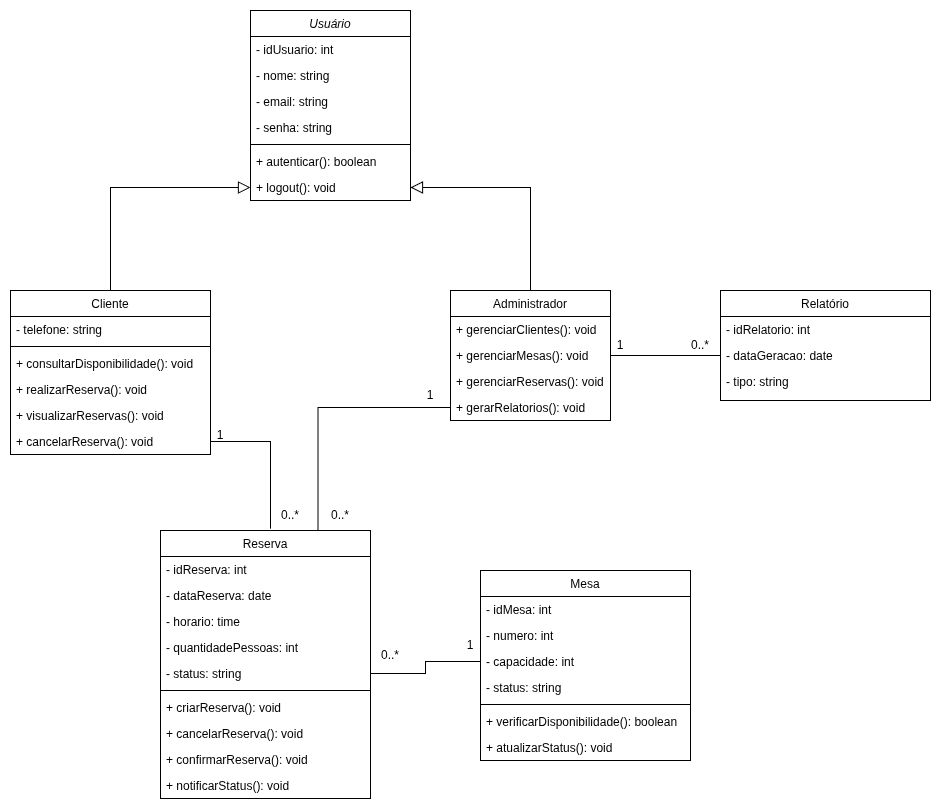

The diagram above was exported from draw.io. Its source (the exported page's mxGraphModel, read from the mxfile embedded in the PNG):
<mxGraphModel dx="1210" dy="1169" grid="1" gridSize="10" guides="1" tooltips="1" connect="1" arrows="1" fold="1" page="1" pageScale="1" pageWidth="827" pageHeight="1169" math="0" shadow="0">
  <root>
    <mxCell id="WIyWlLk6GJQsqaUBKTNV-0" />
    <mxCell id="WIyWlLk6GJQsqaUBKTNV-1" parent="WIyWlLk6GJQsqaUBKTNV-0" />
    <mxCell id="zkfFHV4jXpPFQw0GAbJ--0" parent="WIyWlLk6GJQsqaUBKTNV-1" style="swimlane;fontStyle=2;align=center;verticalAlign=top;childLayout=stackLayout;horizontal=1;startSize=26;horizontalStack=0;resizeParent=1;resizeLast=0;collapsible=1;marginBottom=0;rounded=0;shadow=0;strokeWidth=1;" value="Usuário" vertex="1">
      <mxGeometry height="190" width="160" x="320" y="40" as="geometry">
        <mxRectangle height="26" width="160" x="230" y="140" as="alternateBounds" />
      </mxGeometry>
    </mxCell>
    <mxCell id="zkfFHV4jXpPFQw0GAbJ--1" parent="zkfFHV4jXpPFQw0GAbJ--0" style="text;align=left;verticalAlign=top;spacingLeft=4;spacingRight=4;overflow=hidden;rotatable=0;points=[[0,0.5],[1,0.5]];portConstraint=eastwest;" value="- idUsuario: int" vertex="1">
      <mxGeometry height="26" width="160" y="26" as="geometry" />
    </mxCell>
    <mxCell id="zkfFHV4jXpPFQw0GAbJ--2" parent="zkfFHV4jXpPFQw0GAbJ--0" style="text;align=left;verticalAlign=top;spacingLeft=4;spacingRight=4;overflow=hidden;rotatable=0;points=[[0,0.5],[1,0.5]];portConstraint=eastwest;rounded=0;shadow=0;html=0;" value="- nome: string" vertex="1">
      <mxGeometry height="26" width="160" y="52" as="geometry" />
    </mxCell>
    <mxCell id="zkfFHV4jXpPFQw0GAbJ--3" parent="zkfFHV4jXpPFQw0GAbJ--0" style="text;align=left;verticalAlign=top;spacingLeft=4;spacingRight=4;overflow=hidden;rotatable=0;points=[[0,0.5],[1,0.5]];portConstraint=eastwest;rounded=0;shadow=0;html=0;" value="- email: string" vertex="1">
      <mxGeometry height="26" width="160" y="78" as="geometry" />
    </mxCell>
    <mxCell id="zf7pNnouPMDpndKnbwBO-2" parent="zkfFHV4jXpPFQw0GAbJ--0" style="text;align=left;verticalAlign=top;spacingLeft=4;spacingRight=4;overflow=hidden;rotatable=0;points=[[0,0.5],[1,0.5]];portConstraint=eastwest;rounded=0;shadow=0;html=0;" value="- senha: string" vertex="1">
      <mxGeometry height="26" width="160" y="104" as="geometry" />
    </mxCell>
    <mxCell id="zkfFHV4jXpPFQw0GAbJ--4" parent="zkfFHV4jXpPFQw0GAbJ--0" style="line;html=1;strokeWidth=1;align=left;verticalAlign=middle;spacingTop=-1;spacingLeft=3;spacingRight=3;rotatable=0;labelPosition=right;points=[];portConstraint=eastwest;" value="" vertex="1">
      <mxGeometry height="8" width="160" y="130" as="geometry" />
    </mxCell>
    <mxCell id="zkfFHV4jXpPFQw0GAbJ--5" parent="zkfFHV4jXpPFQw0GAbJ--0" style="text;align=left;verticalAlign=top;spacingLeft=4;spacingRight=4;overflow=hidden;rotatable=0;points=[[0,0.5],[1,0.5]];portConstraint=eastwest;" value="+ autenticar(): boolean" vertex="1">
      <mxGeometry height="26" width="160" y="138" as="geometry" />
    </mxCell>
    <mxCell id="zf7pNnouPMDpndKnbwBO-0" parent="zkfFHV4jXpPFQw0GAbJ--0" style="text;align=left;verticalAlign=top;spacingLeft=4;spacingRight=4;overflow=hidden;rotatable=0;points=[[0,0.5],[1,0.5]];portConstraint=eastwest;" value="+ logout(): void" vertex="1">
      <mxGeometry height="26" width="160" y="164" as="geometry" />
    </mxCell>
    <mxCell id="zf7pNnouPMDpndKnbwBO-55" edge="1" parent="WIyWlLk6GJQsqaUBKTNV-1" source="zkfFHV4jXpPFQw0GAbJ--6" style="edgeStyle=orthogonalEdgeStyle;rounded=0;orthogonalLoop=1;jettySize=auto;html=1;exitX=0.5;exitY=0;exitDx=0;exitDy=0;entryX=0;entryY=0.5;entryDx=0;entryDy=0;endSize=10;endArrow=block;endFill=0;" target="zf7pNnouPMDpndKnbwBO-0">
      <mxGeometry relative="1" as="geometry" />
    </mxCell>
    <mxCell id="zkfFHV4jXpPFQw0GAbJ--6" parent="WIyWlLk6GJQsqaUBKTNV-1" style="swimlane;fontStyle=0;align=center;verticalAlign=top;childLayout=stackLayout;horizontal=1;startSize=26;horizontalStack=0;resizeParent=1;resizeLast=0;collapsible=1;marginBottom=0;rounded=0;shadow=0;strokeWidth=1;" value="Cliente" vertex="1">
      <mxGeometry height="164" width="200" x="80" y="320" as="geometry">
        <mxRectangle height="26" width="160" x="130" y="380" as="alternateBounds" />
      </mxGeometry>
    </mxCell>
    <mxCell id="zkfFHV4jXpPFQw0GAbJ--7" parent="zkfFHV4jXpPFQw0GAbJ--6" style="text;align=left;verticalAlign=top;spacingLeft=4;spacingRight=4;overflow=hidden;rotatable=0;points=[[0,0.5],[1,0.5]];portConstraint=eastwest;" value="- telefone: string" vertex="1">
      <mxGeometry height="26" width="200" y="26" as="geometry" />
    </mxCell>
    <mxCell id="zkfFHV4jXpPFQw0GAbJ--9" parent="zkfFHV4jXpPFQw0GAbJ--6" style="line;html=1;strokeWidth=1;align=left;verticalAlign=middle;spacingTop=-1;spacingLeft=3;spacingRight=3;rotatable=0;labelPosition=right;points=[];portConstraint=eastwest;" value="" vertex="1">
      <mxGeometry height="8" width="200" y="52" as="geometry" />
    </mxCell>
    <mxCell id="zkfFHV4jXpPFQw0GAbJ--10" parent="zkfFHV4jXpPFQw0GAbJ--6" style="text;align=left;verticalAlign=top;spacingLeft=4;spacingRight=4;overflow=hidden;rotatable=0;points=[[0,0.5],[1,0.5]];portConstraint=eastwest;fontStyle=0" value="+ consultarDisponibilidade(): void" vertex="1">
      <mxGeometry height="26" width="200" y="60" as="geometry" />
    </mxCell>
    <mxCell id="zkfFHV4jXpPFQw0GAbJ--11" parent="zkfFHV4jXpPFQw0GAbJ--6" style="text;align=left;verticalAlign=top;spacingLeft=4;spacingRight=4;overflow=hidden;rotatable=0;points=[[0,0.5],[1,0.5]];portConstraint=eastwest;" value="+ realizarReserva(): void" vertex="1">
      <mxGeometry height="26" width="200" y="86" as="geometry" />
    </mxCell>
    <mxCell id="zf7pNnouPMDpndKnbwBO-3" parent="zkfFHV4jXpPFQw0GAbJ--6" style="text;align=left;verticalAlign=top;spacingLeft=4;spacingRight=4;overflow=hidden;rotatable=0;points=[[0,0.5],[1,0.5]];portConstraint=eastwest;" value="+ visualizarReservas(): void" vertex="1">
      <mxGeometry height="26" width="200" y="112" as="geometry" />
    </mxCell>
    <mxCell id="zf7pNnouPMDpndKnbwBO-4" parent="zkfFHV4jXpPFQw0GAbJ--6" style="text;align=left;verticalAlign=top;spacingLeft=4;spacingRight=4;overflow=hidden;rotatable=0;points=[[0,0.5],[1,0.5]];portConstraint=eastwest;" value="+ cancelarReserva(): void" vertex="1">
      <mxGeometry height="26" width="200" y="138" as="geometry" />
    </mxCell>
    <mxCell id="zf7pNnouPMDpndKnbwBO-54" edge="1" parent="WIyWlLk6GJQsqaUBKTNV-1" source="zkfFHV4jXpPFQw0GAbJ--13" style="edgeStyle=orthogonalEdgeStyle;rounded=0;orthogonalLoop=1;jettySize=auto;html=1;exitX=0.5;exitY=0;exitDx=0;exitDy=0;entryX=1;entryY=0.5;entryDx=0;entryDy=0;endArrow=block;endFill=0;strokeWidth=1;endSize=10;" target="zf7pNnouPMDpndKnbwBO-0">
      <mxGeometry relative="1" as="geometry" />
    </mxCell>
    <mxCell id="zkfFHV4jXpPFQw0GAbJ--13" parent="WIyWlLk6GJQsqaUBKTNV-1" style="swimlane;fontStyle=0;align=center;verticalAlign=top;childLayout=stackLayout;horizontal=1;startSize=26;horizontalStack=0;resizeParent=1;resizeLast=0;collapsible=1;marginBottom=0;rounded=0;shadow=0;strokeWidth=1;" value="Administrador" vertex="1">
      <mxGeometry height="130" width="160" x="520" y="320" as="geometry">
        <mxRectangle height="26" width="170" x="340" y="380" as="alternateBounds" />
      </mxGeometry>
    </mxCell>
    <mxCell id="zf7pNnouPMDpndKnbwBO-13" parent="zkfFHV4jXpPFQw0GAbJ--13" style="text;align=left;verticalAlign=top;spacingLeft=4;spacingRight=4;overflow=hidden;rotatable=0;points=[[0,0.5],[1,0.5]];portConstraint=eastwest;" value="+ gerenciarClientes(): void" vertex="1">
      <mxGeometry height="26" width="160" y="26" as="geometry" />
    </mxCell>
    <mxCell id="zf7pNnouPMDpndKnbwBO-14" parent="zkfFHV4jXpPFQw0GAbJ--13" style="text;align=left;verticalAlign=top;spacingLeft=4;spacingRight=4;overflow=hidden;rotatable=0;points=[[0,0.5],[1,0.5]];portConstraint=eastwest;" value="+ gerenciarMesas(): void" vertex="1">
      <mxGeometry height="26" width="160" y="52" as="geometry" />
    </mxCell>
    <mxCell id="zf7pNnouPMDpndKnbwBO-15" parent="zkfFHV4jXpPFQw0GAbJ--13" style="text;align=left;verticalAlign=top;spacingLeft=4;spacingRight=4;overflow=hidden;rotatable=0;points=[[0,0.5],[1,0.5]];portConstraint=eastwest;" value="+ gerenciarReservas(): void" vertex="1">
      <mxGeometry height="26" width="160" y="78" as="geometry" />
    </mxCell>
    <mxCell id="zf7pNnouPMDpndKnbwBO-16" parent="zkfFHV4jXpPFQw0GAbJ--13" style="text;align=left;verticalAlign=top;spacingLeft=4;spacingRight=4;overflow=hidden;rotatable=0;points=[[0,0.5],[1,0.5]];portConstraint=eastwest;" value="+ gerarRelatorios(): void" vertex="1">
      <mxGeometry height="26" width="160" y="104" as="geometry" />
    </mxCell>
    <mxCell id="zf7pNnouPMDpndKnbwBO-19" parent="WIyWlLk6GJQsqaUBKTNV-1" style="swimlane;fontStyle=0;align=center;verticalAlign=top;childLayout=stackLayout;horizontal=1;startSize=26;horizontalStack=0;resizeParent=1;resizeLast=0;collapsible=1;marginBottom=0;rounded=0;shadow=0;strokeWidth=1;" value="Mesa" vertex="1">
      <mxGeometry height="190" width="210" x="550" y="600" as="geometry">
        <mxRectangle height="26" width="170" x="340" y="380" as="alternateBounds" />
      </mxGeometry>
    </mxCell>
    <mxCell id="zf7pNnouPMDpndKnbwBO-20" parent="zf7pNnouPMDpndKnbwBO-19" style="text;align=left;verticalAlign=top;spacingLeft=4;spacingRight=4;overflow=hidden;rotatable=0;points=[[0,0.5],[1,0.5]];portConstraint=eastwest;" value="- idMesa: int" vertex="1">
      <mxGeometry height="26" width="210" y="26" as="geometry" />
    </mxCell>
    <mxCell id="zf7pNnouPMDpndKnbwBO-28" parent="zf7pNnouPMDpndKnbwBO-19" style="text;align=left;verticalAlign=top;spacingLeft=4;spacingRight=4;overflow=hidden;rotatable=0;points=[[0,0.5],[1,0.5]];portConstraint=eastwest;" value="- numero: int" vertex="1">
      <mxGeometry height="26" width="210" y="52" as="geometry" />
    </mxCell>
    <mxCell id="zf7pNnouPMDpndKnbwBO-29" parent="zf7pNnouPMDpndKnbwBO-19" style="text;align=left;verticalAlign=top;spacingLeft=4;spacingRight=4;overflow=hidden;rotatable=0;points=[[0,0.5],[1,0.5]];portConstraint=eastwest;" value="- capacidade: int" vertex="1">
      <mxGeometry height="26" width="210" y="78" as="geometry" />
    </mxCell>
    <mxCell id="zf7pNnouPMDpndKnbwBO-27" parent="zf7pNnouPMDpndKnbwBO-19" style="text;align=left;verticalAlign=top;spacingLeft=4;spacingRight=4;overflow=hidden;rotatable=0;points=[[0,0.5],[1,0.5]];portConstraint=eastwest;" value="- status: string" vertex="1">
      <mxGeometry height="26" width="210" y="104" as="geometry" />
    </mxCell>
    <mxCell id="zf7pNnouPMDpndKnbwBO-21" parent="zf7pNnouPMDpndKnbwBO-19" style="line;html=1;strokeWidth=1;align=left;verticalAlign=middle;spacingTop=-1;spacingLeft=3;spacingRight=3;rotatable=0;labelPosition=right;points=[];portConstraint=eastwest;" value="" vertex="1">
      <mxGeometry height="8" width="210" y="130" as="geometry" />
    </mxCell>
    <mxCell id="zf7pNnouPMDpndKnbwBO-22" parent="zf7pNnouPMDpndKnbwBO-19" style="text;align=left;verticalAlign=top;spacingLeft=4;spacingRight=4;overflow=hidden;rotatable=0;points=[[0,0.5],[1,0.5]];portConstraint=eastwest;" value="+ verificarDisponibilidade(): boolean" vertex="1">
      <mxGeometry height="26" width="210" y="138" as="geometry" />
    </mxCell>
    <mxCell id="zf7pNnouPMDpndKnbwBO-23" parent="zf7pNnouPMDpndKnbwBO-19" style="text;align=left;verticalAlign=top;spacingLeft=4;spacingRight=4;overflow=hidden;rotatable=0;points=[[0,0.5],[1,0.5]];portConstraint=eastwest;" value="+ atualizarStatus(): void" vertex="1">
      <mxGeometry height="26" width="210" y="164" as="geometry" />
    </mxCell>
    <mxCell id="zf7pNnouPMDpndKnbwBO-30" parent="WIyWlLk6GJQsqaUBKTNV-1" style="swimlane;fontStyle=0;align=center;verticalAlign=top;childLayout=stackLayout;horizontal=1;startSize=26;horizontalStack=0;resizeParent=1;resizeLast=0;collapsible=1;marginBottom=0;rounded=0;shadow=0;strokeWidth=1;" value="Reserva" vertex="1">
      <mxGeometry height="268" width="210" x="230" y="560" as="geometry">
        <mxRectangle height="26" width="170" x="340" y="380" as="alternateBounds" />
      </mxGeometry>
    </mxCell>
    <mxCell id="zf7pNnouPMDpndKnbwBO-31" parent="zf7pNnouPMDpndKnbwBO-30" style="text;align=left;verticalAlign=top;spacingLeft=4;spacingRight=4;overflow=hidden;rotatable=0;points=[[0,0.5],[1,0.5]];portConstraint=eastwest;" value="- idReserva: int" vertex="1">
      <mxGeometry height="26" width="210" y="26" as="geometry" />
    </mxCell>
    <mxCell id="zf7pNnouPMDpndKnbwBO-32" parent="zf7pNnouPMDpndKnbwBO-30" style="text;align=left;verticalAlign=top;spacingLeft=4;spacingRight=4;overflow=hidden;rotatable=0;points=[[0,0.5],[1,0.5]];portConstraint=eastwest;" value="- dataReserva: date" vertex="1">
      <mxGeometry height="26" width="210" y="52" as="geometry" />
    </mxCell>
    <mxCell id="zf7pNnouPMDpndKnbwBO-33" parent="zf7pNnouPMDpndKnbwBO-30" style="text;align=left;verticalAlign=top;spacingLeft=4;spacingRight=4;overflow=hidden;rotatable=0;points=[[0,0.5],[1,0.5]];portConstraint=eastwest;" value="- horario: time" vertex="1">
      <mxGeometry height="26" width="210" y="78" as="geometry" />
    </mxCell>
    <mxCell id="zf7pNnouPMDpndKnbwBO-34" parent="zf7pNnouPMDpndKnbwBO-30" style="text;align=left;verticalAlign=top;spacingLeft=4;spacingRight=4;overflow=hidden;rotatable=0;points=[[0,0.5],[1,0.5]];portConstraint=eastwest;" value="- quantidadePessoas: int" vertex="1">
      <mxGeometry height="26" width="210" y="104" as="geometry" />
    </mxCell>
    <mxCell id="zf7pNnouPMDpndKnbwBO-38" parent="zf7pNnouPMDpndKnbwBO-30" style="text;align=left;verticalAlign=top;spacingLeft=4;spacingRight=4;overflow=hidden;rotatable=0;points=[[0,0.5],[1,0.5]];portConstraint=eastwest;" value="- status: string" vertex="1">
      <mxGeometry height="26" width="210" y="130" as="geometry" />
    </mxCell>
    <mxCell id="zf7pNnouPMDpndKnbwBO-35" parent="zf7pNnouPMDpndKnbwBO-30" style="line;html=1;strokeWidth=1;align=left;verticalAlign=middle;spacingTop=-1;spacingLeft=3;spacingRight=3;rotatable=0;labelPosition=right;points=[];portConstraint=eastwest;" value="" vertex="1">
      <mxGeometry height="8" width="210" y="156" as="geometry" />
    </mxCell>
    <mxCell id="zf7pNnouPMDpndKnbwBO-36" parent="zf7pNnouPMDpndKnbwBO-30" style="text;align=left;verticalAlign=top;spacingLeft=4;spacingRight=4;overflow=hidden;rotatable=0;points=[[0,0.5],[1,0.5]];portConstraint=eastwest;" value="+ criarReserva(): void" vertex="1">
      <mxGeometry height="26" width="210" y="164" as="geometry" />
    </mxCell>
    <mxCell id="zf7pNnouPMDpndKnbwBO-37" parent="zf7pNnouPMDpndKnbwBO-30" style="text;align=left;verticalAlign=top;spacingLeft=4;spacingRight=4;overflow=hidden;rotatable=0;points=[[0,0.5],[1,0.5]];portConstraint=eastwest;" value="+ cancelarReserva(): void" vertex="1">
      <mxGeometry height="26" width="210" y="190" as="geometry" />
    </mxCell>
    <mxCell id="zf7pNnouPMDpndKnbwBO-39" parent="zf7pNnouPMDpndKnbwBO-30" style="text;align=left;verticalAlign=top;spacingLeft=4;spacingRight=4;overflow=hidden;rotatable=0;points=[[0,0.5],[1,0.5]];portConstraint=eastwest;" value="+ confirmarReserva(): void" vertex="1">
      <mxGeometry height="26" width="210" y="216" as="geometry" />
    </mxCell>
    <mxCell id="zf7pNnouPMDpndKnbwBO-40" parent="zf7pNnouPMDpndKnbwBO-30" style="text;align=left;verticalAlign=top;spacingLeft=4;spacingRight=4;overflow=hidden;rotatable=0;points=[[0,0.5],[1,0.5]];portConstraint=eastwest;" value="+ notificarStatus(): void" vertex="1">
      <mxGeometry height="26" width="210" y="242" as="geometry" />
    </mxCell>
    <mxCell id="zf7pNnouPMDpndKnbwBO-41" parent="WIyWlLk6GJQsqaUBKTNV-1" style="swimlane;fontStyle=0;align=center;verticalAlign=top;childLayout=stackLayout;horizontal=1;startSize=26;horizontalStack=0;resizeParent=1;resizeLast=0;collapsible=1;marginBottom=0;rounded=0;shadow=0;strokeWidth=1;" value="Relatório" vertex="1">
      <mxGeometry height="110" width="210" x="790" y="320" as="geometry">
        <mxRectangle height="26" width="170" x="340" y="380" as="alternateBounds" />
      </mxGeometry>
    </mxCell>
    <mxCell id="zf7pNnouPMDpndKnbwBO-42" parent="zf7pNnouPMDpndKnbwBO-41" style="text;align=left;verticalAlign=top;spacingLeft=4;spacingRight=4;overflow=hidden;rotatable=0;points=[[0,0.5],[1,0.5]];portConstraint=eastwest;" value="- idRelatorio: int" vertex="1">
      <mxGeometry height="26" width="210" y="26" as="geometry" />
    </mxCell>
    <mxCell id="zf7pNnouPMDpndKnbwBO-43" parent="zf7pNnouPMDpndKnbwBO-41" style="text;align=left;verticalAlign=top;spacingLeft=4;spacingRight=4;overflow=hidden;rotatable=0;points=[[0,0.5],[1,0.5]];portConstraint=eastwest;" value="- dataGeracao: date" vertex="1">
      <mxGeometry height="26" width="210" y="52" as="geometry" />
    </mxCell>
    <mxCell id="zf7pNnouPMDpndKnbwBO-44" parent="zf7pNnouPMDpndKnbwBO-41" style="text;align=left;verticalAlign=top;spacingLeft=4;spacingRight=4;overflow=hidden;rotatable=0;points=[[0,0.5],[1,0.5]];portConstraint=eastwest;" value="- tipo: string" vertex="1">
      <mxGeometry height="26" width="210" y="78" as="geometry" />
    </mxCell>
    <mxCell id="zf7pNnouPMDpndKnbwBO-56" edge="1" parent="WIyWlLk6GJQsqaUBKTNV-1" source="zf7pNnouPMDpndKnbwBO-4" style="edgeStyle=orthogonalEdgeStyle;rounded=0;orthogonalLoop=1;jettySize=auto;html=1;exitX=1;exitY=0.5;exitDx=0;exitDy=0;entryX=0.524;entryY=-0.007;entryDx=0;entryDy=0;entryPerimeter=0;endArrow=none;endFill=0;endSize=10;" target="zf7pNnouPMDpndKnbwBO-30">
      <mxGeometry relative="1" as="geometry" />
    </mxCell>
    <mxCell id="zf7pNnouPMDpndKnbwBO-57" parent="WIyWlLk6GJQsqaUBKTNV-1" style="text;html=1;whiteSpace=wrap;strokeColor=none;fillColor=none;align=center;verticalAlign=middle;rounded=0;" value="1" vertex="1">
      <mxGeometry height="30" width="60" x="260" y="450" as="geometry" />
    </mxCell>
    <mxCell id="zf7pNnouPMDpndKnbwBO-58" parent="WIyWlLk6GJQsqaUBKTNV-1" style="text;html=1;whiteSpace=wrap;strokeColor=none;fillColor=none;align=center;verticalAlign=middle;rounded=0;" value="0..*" vertex="1">
      <mxGeometry height="30" width="60" x="330" y="530" as="geometry" />
    </mxCell>
    <mxCell id="zf7pNnouPMDpndKnbwBO-59" edge="1" parent="WIyWlLk6GJQsqaUBKTNV-1" source="zf7pNnouPMDpndKnbwBO-29" style="edgeStyle=orthogonalEdgeStyle;rounded=0;orthogonalLoop=1;jettySize=auto;html=1;exitX=0;exitY=0.5;exitDx=0;exitDy=0;entryX=1;entryY=0.5;entryDx=0;entryDy=0;endArrow=none;endFill=0;endSize=10;startArrow=none;startFill=0;startSize=10;" target="zf7pNnouPMDpndKnbwBO-38">
      <mxGeometry relative="1" as="geometry" />
    </mxCell>
    <mxCell id="zf7pNnouPMDpndKnbwBO-62" parent="WIyWlLk6GJQsqaUBKTNV-1" style="text;html=1;whiteSpace=wrap;strokeColor=none;fillColor=none;align=center;verticalAlign=middle;rounded=0;" value="1" vertex="1">
      <mxGeometry height="30" width="60" x="510" y="660" as="geometry" />
    </mxCell>
    <mxCell id="zf7pNnouPMDpndKnbwBO-63" parent="WIyWlLk6GJQsqaUBKTNV-1" style="text;html=1;whiteSpace=wrap;strokeColor=none;fillColor=none;align=center;verticalAlign=middle;rounded=0;" value="0..*" vertex="1">
      <mxGeometry height="30" width="60" x="430" y="670" as="geometry" />
    </mxCell>
    <mxCell id="zf7pNnouPMDpndKnbwBO-64" edge="1" parent="WIyWlLk6GJQsqaUBKTNV-1" source="zf7pNnouPMDpndKnbwBO-43" style="edgeStyle=orthogonalEdgeStyle;rounded=0;orthogonalLoop=1;jettySize=auto;html=1;exitX=0;exitY=0.5;exitDx=0;exitDy=0;entryX=1;entryY=0.5;entryDx=0;entryDy=0;endArrow=none;endFill=0;startArrow=none;startFill=0;startSize=10;" target="zf7pNnouPMDpndKnbwBO-14">
      <mxGeometry relative="1" as="geometry" />
    </mxCell>
    <mxCell id="zf7pNnouPMDpndKnbwBO-65" parent="WIyWlLk6GJQsqaUBKTNV-1" style="text;html=1;whiteSpace=wrap;strokeColor=none;fillColor=none;align=center;verticalAlign=middle;rounded=0;" value="1" vertex="1">
      <mxGeometry height="30" width="60" x="660" y="360" as="geometry" />
    </mxCell>
    <mxCell id="zf7pNnouPMDpndKnbwBO-66" parent="WIyWlLk6GJQsqaUBKTNV-1" style="text;html=1;whiteSpace=wrap;strokeColor=none;fillColor=none;align=center;verticalAlign=middle;rounded=0;" value="0..*" vertex="1">
      <mxGeometry height="30" width="60" x="740" y="360" as="geometry" />
    </mxCell>
    <mxCell id="reOzASeel8TjgxV-DjpM-0" edge="1" parent="WIyWlLk6GJQsqaUBKTNV-1" source="zf7pNnouPMDpndKnbwBO-16" style="edgeStyle=orthogonalEdgeStyle;rounded=0;orthogonalLoop=1;jettySize=auto;html=1;exitX=0;exitY=0.5;exitDx=0;exitDy=0;entryX=0.75;entryY=0;entryDx=0;entryDy=0;endArrow=none;endFill=0;" target="zf7pNnouPMDpndKnbwBO-30">
      <mxGeometry relative="1" as="geometry" />
    </mxCell>
    <mxCell id="reOzASeel8TjgxV-DjpM-1" parent="WIyWlLk6GJQsqaUBKTNV-1" style="text;html=1;whiteSpace=wrap;strokeColor=none;fillColor=none;align=center;verticalAlign=middle;rounded=0;" value="1" vertex="1">
      <mxGeometry height="30" width="60" x="470" y="410" as="geometry" />
    </mxCell>
    <mxCell id="reOzASeel8TjgxV-DjpM-2" parent="WIyWlLk6GJQsqaUBKTNV-1" style="text;html=1;whiteSpace=wrap;strokeColor=none;fillColor=none;align=center;verticalAlign=middle;rounded=0;" value="0..*" vertex="1">
      <mxGeometry height="30" width="60" x="380" y="530" as="geometry" />
    </mxCell>
  </root>
</mxGraphModel>